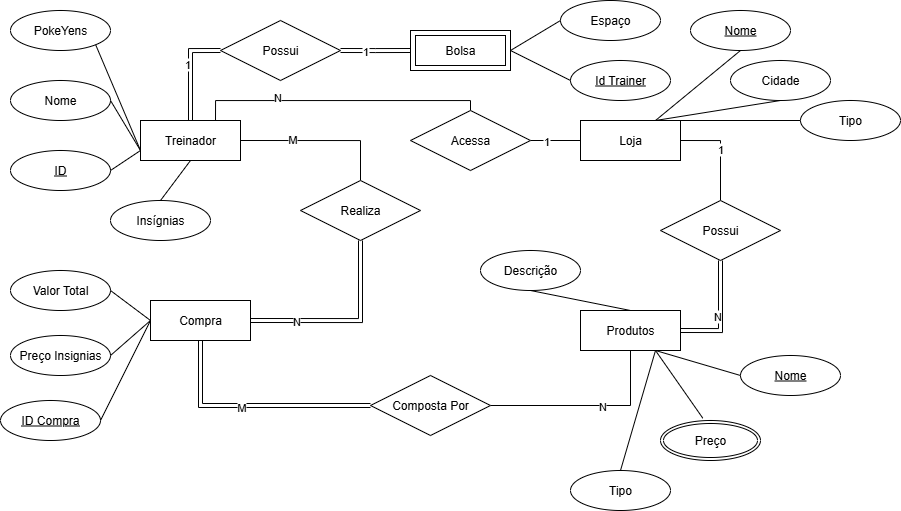

The diagram above was exported from draw.io. Its source (the exported page's mxGraphModel, read from the mxfile embedded in the PNG):
<mxGraphModel dx="1996" dy="621" grid="1" gridSize="10" guides="1" tooltips="1" connect="1" arrows="1" fold="1" page="1" pageScale="1" pageWidth="827" pageHeight="1169" math="0" shadow="0">
  <root>
    <mxCell id="0" />
    <mxCell id="1" parent="0" />
    <mxCell id="_ses1ryWpV7iCAl4-j8c-9" style="edgeStyle=orthogonalEdgeStyle;rounded=0;orthogonalLoop=1;jettySize=auto;html=1;exitX=1;exitY=0.5;exitDx=0;exitDy=0;entryX=0.5;entryY=0;entryDx=0;entryDy=0;endArrow=none;endFill=0;" edge="1" parent="1" source="_ses1ryWpV7iCAl4-j8c-1" target="_ses1ryWpV7iCAl4-j8c-7">
      <mxGeometry relative="1" as="geometry" />
    </mxCell>
    <mxCell id="_ses1ryWpV7iCAl4-j8c-31" value="M" style="edgeLabel;html=1;align=center;verticalAlign=middle;resizable=0;points=[];" vertex="1" connectable="0" parent="_ses1ryWpV7iCAl4-j8c-9">
      <mxGeometry x="-0.3583" y="2" relative="1" as="geometry">
        <mxPoint as="offset" />
      </mxGeometry>
    </mxCell>
    <mxCell id="_ses1ryWpV7iCAl4-j8c-12" style="edgeStyle=orthogonalEdgeStyle;rounded=0;orthogonalLoop=1;jettySize=auto;html=1;exitX=0.5;exitY=0;exitDx=0;exitDy=0;entryX=0;entryY=0.5;entryDx=0;entryDy=0;endArrow=none;endFill=0;shape=link;" edge="1" parent="1" source="_ses1ryWpV7iCAl4-j8c-1" target="_ses1ryWpV7iCAl4-j8c-11">
      <mxGeometry relative="1" as="geometry" />
    </mxCell>
    <mxCell id="_ses1ryWpV7iCAl4-j8c-22" value="1" style="edgeLabel;html=1;align=center;verticalAlign=middle;resizable=0;points=[];" vertex="1" connectable="0" parent="_ses1ryWpV7iCAl4-j8c-12">
      <mxGeometry x="0.1333" y="4" relative="1" as="geometry">
        <mxPoint as="offset" />
      </mxGeometry>
    </mxCell>
    <mxCell id="_ses1ryWpV7iCAl4-j8c-20" style="edgeStyle=orthogonalEdgeStyle;rounded=0;orthogonalLoop=1;jettySize=auto;html=1;exitX=0.75;exitY=0;exitDx=0;exitDy=0;entryX=0.5;entryY=0;entryDx=0;entryDy=0;endArrow=none;endFill=0;" edge="1" parent="1" source="_ses1ryWpV7iCAl4-j8c-1" target="_ses1ryWpV7iCAl4-j8c-19">
      <mxGeometry relative="1" as="geometry">
        <Array as="points">
          <mxPoint x="185" y="310" />
          <mxPoint x="440" y="310" />
        </Array>
      </mxGeometry>
    </mxCell>
    <mxCell id="_ses1ryWpV7iCAl4-j8c-27" value="N" style="edgeLabel;html=1;align=center;verticalAlign=middle;resizable=0;points=[];" vertex="1" connectable="0" parent="_ses1ryWpV7iCAl4-j8c-20">
      <mxGeometry x="-0.4292" y="4" relative="1" as="geometry">
        <mxPoint as="offset" />
      </mxGeometry>
    </mxCell>
    <mxCell id="_ses1ryWpV7iCAl4-j8c-1" value="Treinador" style="whiteSpace=wrap;html=1;align=center;" vertex="1" parent="1">
      <mxGeometry x="110" y="330" width="100" height="40" as="geometry" />
    </mxCell>
    <mxCell id="_ses1ryWpV7iCAl4-j8c-14" value="1" style="edgeStyle=orthogonalEdgeStyle;rounded=0;orthogonalLoop=1;jettySize=auto;html=1;exitX=1;exitY=0.5;exitDx=0;exitDy=0;entryX=0.5;entryY=0;entryDx=0;entryDy=0;endArrow=none;endFill=0;" edge="1" parent="1" source="_ses1ryWpV7iCAl4-j8c-2" target="_ses1ryWpV7iCAl4-j8c-8">
      <mxGeometry relative="1" as="geometry" />
    </mxCell>
    <mxCell id="_ses1ryWpV7iCAl4-j8c-2" value="Loja" style="whiteSpace=wrap;html=1;align=center;" vertex="1" parent="1">
      <mxGeometry x="550" y="330" width="100" height="40" as="geometry" />
    </mxCell>
    <mxCell id="_ses1ryWpV7iCAl4-j8c-3" value="Produtos" style="whiteSpace=wrap;html=1;align=center;" vertex="1" parent="1">
      <mxGeometry x="550" y="520" width="100" height="40" as="geometry" />
    </mxCell>
    <mxCell id="_ses1ryWpV7iCAl4-j8c-17" style="edgeStyle=orthogonalEdgeStyle;rounded=0;orthogonalLoop=1;jettySize=auto;html=1;exitX=0.5;exitY=1;exitDx=0;exitDy=0;entryX=0;entryY=0.5;entryDx=0;entryDy=0;endArrow=none;endFill=0;shape=link;" edge="1" parent="1" source="_ses1ryWpV7iCAl4-j8c-4" target="_ses1ryWpV7iCAl4-j8c-16">
      <mxGeometry relative="1" as="geometry" />
    </mxCell>
    <mxCell id="_ses1ryWpV7iCAl4-j8c-33" value="M" style="edgeLabel;html=1;align=center;verticalAlign=middle;resizable=0;points=[];" vertex="1" connectable="0" parent="_ses1ryWpV7iCAl4-j8c-17">
      <mxGeometry x="-0.1021" y="-1" relative="1" as="geometry">
        <mxPoint as="offset" />
      </mxGeometry>
    </mxCell>
    <mxCell id="_ses1ryWpV7iCAl4-j8c-4" value="Compra" style="whiteSpace=wrap;html=1;align=center;" vertex="1" parent="1">
      <mxGeometry x="120" y="510" width="100" height="40" as="geometry" />
    </mxCell>
    <mxCell id="_ses1ryWpV7iCAl4-j8c-10" style="edgeStyle=orthogonalEdgeStyle;rounded=0;orthogonalLoop=1;jettySize=auto;html=1;exitX=0.5;exitY=1;exitDx=0;exitDy=0;entryX=1;entryY=0.5;entryDx=0;entryDy=0;endArrow=none;endFill=0;shape=link;" edge="1" parent="1" source="_ses1ryWpV7iCAl4-j8c-7" target="_ses1ryWpV7iCAl4-j8c-4">
      <mxGeometry relative="1" as="geometry" />
    </mxCell>
    <mxCell id="_ses1ryWpV7iCAl4-j8c-30" value="N" style="edgeLabel;html=1;align=center;verticalAlign=middle;resizable=0;points=[];" vertex="1" connectable="0" parent="_ses1ryWpV7iCAl4-j8c-10">
      <mxGeometry x="0.5211" relative="1" as="geometry">
        <mxPoint as="offset" />
      </mxGeometry>
    </mxCell>
    <mxCell id="_ses1ryWpV7iCAl4-j8c-7" value="Realiza" style="shape=rhombus;perimeter=rhombusPerimeter;whiteSpace=wrap;html=1;align=center;" vertex="1" parent="1">
      <mxGeometry x="270" y="390" width="120" height="60" as="geometry" />
    </mxCell>
    <mxCell id="_ses1ryWpV7iCAl4-j8c-15" style="edgeStyle=orthogonalEdgeStyle;rounded=0;orthogonalLoop=1;jettySize=auto;html=1;exitX=0.5;exitY=1;exitDx=0;exitDy=0;entryX=1;entryY=0.5;entryDx=0;entryDy=0;endArrow=none;endFill=0;shape=link;" edge="1" parent="1" source="_ses1ryWpV7iCAl4-j8c-8" target="_ses1ryWpV7iCAl4-j8c-3">
      <mxGeometry relative="1" as="geometry" />
    </mxCell>
    <mxCell id="_ses1ryWpV7iCAl4-j8c-28" value="N" style="edgeLabel;html=1;align=center;verticalAlign=middle;resizable=0;points=[];" vertex="1" connectable="0" parent="_ses1ryWpV7iCAl4-j8c-15">
      <mxGeometry x="0.0091" y="-4" relative="1" as="geometry">
        <mxPoint as="offset" />
      </mxGeometry>
    </mxCell>
    <mxCell id="_ses1ryWpV7iCAl4-j8c-8" value="Possui" style="shape=rhombus;perimeter=rhombusPerimeter;whiteSpace=wrap;html=1;align=center;" vertex="1" parent="1">
      <mxGeometry x="630" y="410" width="120" height="60" as="geometry" />
    </mxCell>
    <mxCell id="_ses1ryWpV7iCAl4-j8c-13" style="edgeStyle=orthogonalEdgeStyle;rounded=0;orthogonalLoop=1;jettySize=auto;html=1;exitX=1;exitY=0.5;exitDx=0;exitDy=0;endArrow=none;endFill=0;shape=link;" edge="1" parent="1" source="_ses1ryWpV7iCAl4-j8c-11">
      <mxGeometry relative="1" as="geometry">
        <mxPoint x="380" y="260" as="targetPoint" />
      </mxGeometry>
    </mxCell>
    <mxCell id="_ses1ryWpV7iCAl4-j8c-23" value="1" style="edgeLabel;html=1;align=center;verticalAlign=middle;resizable=0;points=[];" vertex="1" connectable="0" parent="_ses1ryWpV7iCAl4-j8c-13">
      <mxGeometry x="-0.2952" relative="1" as="geometry">
        <mxPoint as="offset" />
      </mxGeometry>
    </mxCell>
    <mxCell id="_ses1ryWpV7iCAl4-j8c-11" value="Possui" style="shape=rhombus;perimeter=rhombusPerimeter;whiteSpace=wrap;html=1;align=center;" vertex="1" parent="1">
      <mxGeometry x="190" y="230" width="120" height="60" as="geometry" />
    </mxCell>
    <mxCell id="_ses1ryWpV7iCAl4-j8c-18" style="edgeStyle=orthogonalEdgeStyle;rounded=0;orthogonalLoop=1;jettySize=auto;html=1;exitX=1;exitY=0.5;exitDx=0;exitDy=0;entryX=0.5;entryY=1;entryDx=0;entryDy=0;endArrow=none;endFill=0;" edge="1" parent="1" source="_ses1ryWpV7iCAl4-j8c-16" target="_ses1ryWpV7iCAl4-j8c-3">
      <mxGeometry relative="1" as="geometry" />
    </mxCell>
    <mxCell id="_ses1ryWpV7iCAl4-j8c-32" value="N" style="edgeLabel;html=1;align=center;verticalAlign=middle;resizable=0;points=[];" vertex="1" connectable="0" parent="_ses1ryWpV7iCAl4-j8c-18">
      <mxGeometry x="0.1504" relative="1" as="geometry">
        <mxPoint as="offset" />
      </mxGeometry>
    </mxCell>
    <mxCell id="_ses1ryWpV7iCAl4-j8c-16" value="Composta Por" style="shape=rhombus;perimeter=rhombusPerimeter;whiteSpace=wrap;html=1;align=center;" vertex="1" parent="1">
      <mxGeometry x="340" y="585" width="120" height="60" as="geometry" />
    </mxCell>
    <mxCell id="_ses1ryWpV7iCAl4-j8c-21" style="edgeStyle=orthogonalEdgeStyle;rounded=0;orthogonalLoop=1;jettySize=auto;html=1;exitX=1;exitY=0.5;exitDx=0;exitDy=0;entryX=0;entryY=0.5;entryDx=0;entryDy=0;endArrow=none;endFill=0;" edge="1" parent="1" source="_ses1ryWpV7iCAl4-j8c-19" target="_ses1ryWpV7iCAl4-j8c-2">
      <mxGeometry relative="1" as="geometry" />
    </mxCell>
    <mxCell id="_ses1ryWpV7iCAl4-j8c-26" value="1" style="edgeLabel;html=1;align=center;verticalAlign=middle;resizable=0;points=[];" vertex="1" connectable="0" parent="_ses1ryWpV7iCAl4-j8c-21">
      <mxGeometry x="-0.38" relative="1" as="geometry">
        <mxPoint as="offset" />
      </mxGeometry>
    </mxCell>
    <mxCell id="_ses1ryWpV7iCAl4-j8c-19" value="Acessa" style="shape=rhombus;perimeter=rhombusPerimeter;whiteSpace=wrap;html=1;align=center;" vertex="1" parent="1">
      <mxGeometry x="380" y="320" width="120" height="60" as="geometry" />
    </mxCell>
    <mxCell id="_ses1ryWpV7iCAl4-j8c-34" value="ID" style="ellipse;whiteSpace=wrap;html=1;align=center;fontStyle=4;" vertex="1" parent="1">
      <mxGeometry x="-20" y="360" width="100" height="40" as="geometry" />
    </mxCell>
    <mxCell id="_ses1ryWpV7iCAl4-j8c-35" value="Insígnias" style="ellipse;whiteSpace=wrap;html=1;align=center;" vertex="1" parent="1">
      <mxGeometry x="80" y="410" width="100" height="40" as="geometry" />
    </mxCell>
    <mxCell id="_ses1ryWpV7iCAl4-j8c-36" value="Nome" style="ellipse;whiteSpace=wrap;html=1;align=center;" vertex="1" parent="1">
      <mxGeometry x="-20" y="290" width="100" height="40" as="geometry" />
    </mxCell>
    <mxCell id="_ses1ryWpV7iCAl4-j8c-37" value="Espaço" style="ellipse;whiteSpace=wrap;html=1;align=center;" vertex="1" parent="1">
      <mxGeometry x="530" y="210" width="100" height="40" as="geometry" />
    </mxCell>
    <mxCell id="_ses1ryWpV7iCAl4-j8c-38" value="Bolsa" style="shape=ext;margin=3;double=1;whiteSpace=wrap;html=1;align=center;" vertex="1" parent="1">
      <mxGeometry x="380" y="240" width="100" height="40" as="geometry" />
    </mxCell>
    <mxCell id="_ses1ryWpV7iCAl4-j8c-39" value="PokeYens" style="ellipse;whiteSpace=wrap;html=1;align=center;" vertex="1" parent="1">
      <mxGeometry x="-20" y="220" width="100" height="40" as="geometry" />
    </mxCell>
    <mxCell id="_ses1ryWpV7iCAl4-j8c-40" value="" style="endArrow=none;html=1;rounded=0;exitX=0.5;exitY=1;exitDx=0;exitDy=0;entryX=0.5;entryY=0;entryDx=0;entryDy=0;" edge="1" parent="1" source="_ses1ryWpV7iCAl4-j8c-1" target="_ses1ryWpV7iCAl4-j8c-35">
      <mxGeometry relative="1" as="geometry">
        <mxPoint x="280" y="410" as="sourcePoint" />
        <mxPoint x="440" y="410" as="targetPoint" />
      </mxGeometry>
    </mxCell>
    <mxCell id="_ses1ryWpV7iCAl4-j8c-41" value="" style="endArrow=none;html=1;rounded=0;exitX=1;exitY=0.5;exitDx=0;exitDy=0;entryX=0;entryY=0.75;entryDx=0;entryDy=0;" edge="1" parent="1" source="_ses1ryWpV7iCAl4-j8c-36" target="_ses1ryWpV7iCAl4-j8c-1">
      <mxGeometry relative="1" as="geometry">
        <mxPoint x="280" y="410" as="sourcePoint" />
        <mxPoint x="440" y="410" as="targetPoint" />
      </mxGeometry>
    </mxCell>
    <mxCell id="_ses1ryWpV7iCAl4-j8c-42" value="" style="endArrow=none;html=1;rounded=0;exitX=1;exitY=0.5;exitDx=0;exitDy=0;entryX=0;entryY=0.75;entryDx=0;entryDy=0;" edge="1" parent="1" source="_ses1ryWpV7iCAl4-j8c-34" target="_ses1ryWpV7iCAl4-j8c-1">
      <mxGeometry relative="1" as="geometry">
        <mxPoint x="280" y="410" as="sourcePoint" />
        <mxPoint x="440" y="410" as="targetPoint" />
      </mxGeometry>
    </mxCell>
    <mxCell id="_ses1ryWpV7iCAl4-j8c-43" value="" style="endArrow=none;html=1;rounded=0;exitX=1;exitY=1;exitDx=0;exitDy=0;entryX=0;entryY=0.75;entryDx=0;entryDy=0;" edge="1" parent="1" source="_ses1ryWpV7iCAl4-j8c-39" target="_ses1ryWpV7iCAl4-j8c-1">
      <mxGeometry relative="1" as="geometry">
        <mxPoint x="280" y="410" as="sourcePoint" />
        <mxPoint x="440" y="410" as="targetPoint" />
      </mxGeometry>
    </mxCell>
    <mxCell id="_ses1ryWpV7iCAl4-j8c-44" value="" style="endArrow=none;html=1;rounded=0;exitX=1;exitY=0.5;exitDx=0;exitDy=0;entryX=0;entryY=0.5;entryDx=0;entryDy=0;" edge="1" parent="1" source="_ses1ryWpV7iCAl4-j8c-38" target="_ses1ryWpV7iCAl4-j8c-37">
      <mxGeometry relative="1" as="geometry">
        <mxPoint x="280" y="410" as="sourcePoint" />
        <mxPoint x="440" y="410" as="targetPoint" />
      </mxGeometry>
    </mxCell>
    <mxCell id="_ses1ryWpV7iCAl4-j8c-45" value="Valor Total" style="ellipse;whiteSpace=wrap;html=1;align=center;" vertex="1" parent="1">
      <mxGeometry x="-20" y="480" width="100" height="40" as="geometry" />
    </mxCell>
    <mxCell id="_ses1ryWpV7iCAl4-j8c-46" value="Id Trainer" style="ellipse;whiteSpace=wrap;html=1;align=center;fontStyle=4;" vertex="1" parent="1">
      <mxGeometry x="540" y="270" width="100" height="40" as="geometry" />
    </mxCell>
    <mxCell id="_ses1ryWpV7iCAl4-j8c-47" value="" style="endArrow=none;html=1;rounded=0;exitX=1;exitY=0.5;exitDx=0;exitDy=0;entryX=0;entryY=0.5;entryDx=0;entryDy=0;" edge="1" parent="1" source="_ses1ryWpV7iCAl4-j8c-38" target="_ses1ryWpV7iCAl4-j8c-46">
      <mxGeometry relative="1" as="geometry">
        <mxPoint x="280" y="410" as="sourcePoint" />
        <mxPoint x="440" y="410" as="targetPoint" />
      </mxGeometry>
    </mxCell>
    <mxCell id="_ses1ryWpV7iCAl4-j8c-48" value="" style="endArrow=none;html=1;rounded=0;exitX=1;exitY=0.5;exitDx=0;exitDy=0;entryX=0;entryY=0.5;entryDx=0;entryDy=0;" edge="1" parent="1" source="_ses1ryWpV7iCAl4-j8c-45" target="_ses1ryWpV7iCAl4-j8c-4">
      <mxGeometry relative="1" as="geometry">
        <mxPoint x="280" y="410" as="sourcePoint" />
        <mxPoint x="440" y="410" as="targetPoint" />
      </mxGeometry>
    </mxCell>
    <mxCell id="_ses1ryWpV7iCAl4-j8c-49" value="Preço Insignias" style="ellipse;whiteSpace=wrap;html=1;align=center;" vertex="1" parent="1">
      <mxGeometry x="-20" y="545" width="100" height="40" as="geometry" />
    </mxCell>
    <mxCell id="_ses1ryWpV7iCAl4-j8c-50" value="" style="endArrow=none;html=1;rounded=0;exitX=1;exitY=0.5;exitDx=0;exitDy=0;entryX=0;entryY=0.5;entryDx=0;entryDy=0;" edge="1" parent="1" source="_ses1ryWpV7iCAl4-j8c-49" target="_ses1ryWpV7iCAl4-j8c-4">
      <mxGeometry relative="1" as="geometry">
        <mxPoint x="280" y="410" as="sourcePoint" />
        <mxPoint x="440" y="410" as="targetPoint" />
      </mxGeometry>
    </mxCell>
    <mxCell id="_ses1ryWpV7iCAl4-j8c-53" value="ID Compra" style="ellipse;whiteSpace=wrap;html=1;align=center;fontStyle=4;" vertex="1" parent="1">
      <mxGeometry x="-30" y="610" width="100" height="40" as="geometry" />
    </mxCell>
    <mxCell id="_ses1ryWpV7iCAl4-j8c-54" value="" style="endArrow=none;html=1;rounded=0;exitX=0;exitY=0.5;exitDx=0;exitDy=0;entryX=1;entryY=0.5;entryDx=0;entryDy=0;" edge="1" parent="1" source="_ses1ryWpV7iCAl4-j8c-4" target="_ses1ryWpV7iCAl4-j8c-53">
      <mxGeometry relative="1" as="geometry">
        <mxPoint x="280" y="680" as="sourcePoint" />
        <mxPoint x="440" y="680" as="targetPoint" />
      </mxGeometry>
    </mxCell>
    <mxCell id="_ses1ryWpV7iCAl4-j8c-55" value="Nome" style="ellipse;whiteSpace=wrap;html=1;align=center;fontStyle=4;" vertex="1" parent="1">
      <mxGeometry x="710" y="565" width="100" height="40" as="geometry" />
    </mxCell>
    <mxCell id="_ses1ryWpV7iCAl4-j8c-57" value="Descrição" style="ellipse;whiteSpace=wrap;html=1;align=center;" vertex="1" parent="1">
      <mxGeometry x="450" y="460" width="100" height="40" as="geometry" />
    </mxCell>
    <mxCell id="_ses1ryWpV7iCAl4-j8c-59" value="Tipo" style="ellipse;whiteSpace=wrap;html=1;align=center;" vertex="1" parent="1">
      <mxGeometry x="540" y="680" width="100" height="40" as="geometry" />
    </mxCell>
    <mxCell id="_ses1ryWpV7iCAl4-j8c-60" value="Preço" style="ellipse;shape=doubleEllipse;margin=3;whiteSpace=wrap;html=1;align=center;" vertex="1" parent="1">
      <mxGeometry x="630" y="630" width="100" height="40" as="geometry" />
    </mxCell>
    <mxCell id="_ses1ryWpV7iCAl4-j8c-61" value="" style="endArrow=none;html=1;rounded=0;exitX=0.75;exitY=1;exitDx=0;exitDy=0;entryX=0.423;entryY=-0.058;entryDx=0;entryDy=0;entryPerimeter=0;" edge="1" parent="1" source="_ses1ryWpV7iCAl4-j8c-3" target="_ses1ryWpV7iCAl4-j8c-60">
      <mxGeometry relative="1" as="geometry">
        <mxPoint x="280" y="600" as="sourcePoint" />
        <mxPoint x="440" y="600" as="targetPoint" />
      </mxGeometry>
    </mxCell>
    <mxCell id="_ses1ryWpV7iCAl4-j8c-62" value="" style="endArrow=none;html=1;rounded=0;entryX=0.5;entryY=0;entryDx=0;entryDy=0;exitX=0.5;exitY=1;exitDx=0;exitDy=0;fontStyle=1" edge="1" parent="1" source="_ses1ryWpV7iCAl4-j8c-57" target="_ses1ryWpV7iCAl4-j8c-3">
      <mxGeometry relative="1" as="geometry">
        <mxPoint x="280" y="600" as="sourcePoint" />
        <mxPoint x="440" y="600" as="targetPoint" />
      </mxGeometry>
    </mxCell>
    <mxCell id="_ses1ryWpV7iCAl4-j8c-63" value="" style="endArrow=none;html=1;rounded=0;entryX=0;entryY=0.5;entryDx=0;entryDy=0;exitX=0.75;exitY=1;exitDx=0;exitDy=0;" edge="1" parent="1" source="_ses1ryWpV7iCAl4-j8c-3" target="_ses1ryWpV7iCAl4-j8c-55">
      <mxGeometry relative="1" as="geometry">
        <mxPoint x="650" y="585" as="sourcePoint" />
        <mxPoint x="750" y="605" as="targetPoint" />
      </mxGeometry>
    </mxCell>
    <mxCell id="_ses1ryWpV7iCAl4-j8c-64" value="" style="endArrow=none;html=1;rounded=0;entryX=0.5;entryY=0;entryDx=0;entryDy=0;exitX=0.75;exitY=1;exitDx=0;exitDy=0;" edge="1" parent="1" source="_ses1ryWpV7iCAl4-j8c-3" target="_ses1ryWpV7iCAl4-j8c-59">
      <mxGeometry relative="1" as="geometry">
        <mxPoint x="640" y="590" as="sourcePoint" />
        <mxPoint x="725" y="615" as="targetPoint" />
      </mxGeometry>
    </mxCell>
    <mxCell id="_ses1ryWpV7iCAl4-j8c-65" value="Cidade" style="ellipse;whiteSpace=wrap;html=1;align=center;" vertex="1" parent="1">
      <mxGeometry x="700" y="270" width="100" height="40" as="geometry" />
    </mxCell>
    <mxCell id="_ses1ryWpV7iCAl4-j8c-66" value="Tipo" style="ellipse;whiteSpace=wrap;html=1;align=center;" vertex="1" parent="1">
      <mxGeometry x="770" y="310" width="100" height="40" as="geometry" />
    </mxCell>
    <mxCell id="_ses1ryWpV7iCAl4-j8c-67" value="Nome" style="ellipse;whiteSpace=wrap;html=1;align=center;fontStyle=4;" vertex="1" parent="1">
      <mxGeometry x="660" y="220" width="100" height="40" as="geometry" />
    </mxCell>
    <mxCell id="_ses1ryWpV7iCAl4-j8c-68" value="" style="endArrow=none;html=1;rounded=0;exitX=0.75;exitY=0;exitDx=0;exitDy=0;entryX=0.5;entryY=1;entryDx=0;entryDy=0;" edge="1" parent="1" source="_ses1ryWpV7iCAl4-j8c-2" target="_ses1ryWpV7iCAl4-j8c-65">
      <mxGeometry relative="1" as="geometry">
        <mxPoint x="610" y="430" as="sourcePoint" />
        <mxPoint x="770" y="430" as="targetPoint" />
      </mxGeometry>
    </mxCell>
    <mxCell id="_ses1ryWpV7iCAl4-j8c-69" value="" style="endArrow=none;html=1;rounded=0;exitX=0.75;exitY=0;exitDx=0;exitDy=0;entryX=0;entryY=0.5;entryDx=0;entryDy=0;" edge="1" parent="1" source="_ses1ryWpV7iCAl4-j8c-2" target="_ses1ryWpV7iCAl4-j8c-66">
      <mxGeometry relative="1" as="geometry">
        <mxPoint x="710" y="340" as="sourcePoint" />
        <mxPoint x="815" y="320" as="targetPoint" />
      </mxGeometry>
    </mxCell>
    <mxCell id="_ses1ryWpV7iCAl4-j8c-70" value="" style="endArrow=none;html=1;rounded=0;exitX=0.75;exitY=0;exitDx=0;exitDy=0;entryX=0.5;entryY=1;entryDx=0;entryDy=0;" edge="1" parent="1" source="_ses1ryWpV7iCAl4-j8c-2" target="_ses1ryWpV7iCAl4-j8c-67">
      <mxGeometry relative="1" as="geometry">
        <mxPoint x="770" y="330" as="sourcePoint" />
        <mxPoint x="915" y="330" as="targetPoint" />
      </mxGeometry>
    </mxCell>
  </root>
</mxGraphModel>